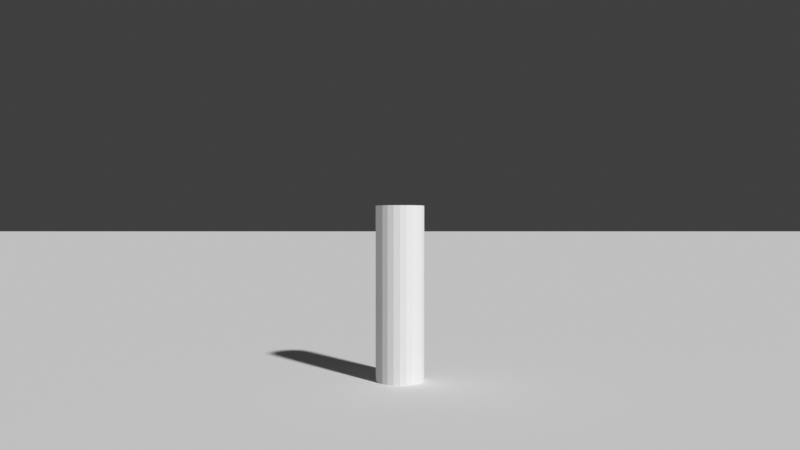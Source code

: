 # Source: ch09_07_composition_starter.blend  (saved by Blender 5.3.31; exported with 4.5.12 LTS)
import bpy
from mathutils import Matrix  # noqa: F401  (used for matrix-valued properties, if any)

bpy.ops.wm.read_factory_settings(use_empty=True)
scene = bpy.context.scene
scene.name = 'SC_COMPOSE'

# ---- world
world_wo_sky = bpy.data.worlds.new('WO_Sky'); scene.world = world_wo_sky
world_wo_sky.use_nodes = True; world_wo_sky.node_tree.nodes.clear()
_N = world_wo_sky.node_tree.nodes; _L = world_wo_sky.node_tree.links
n0 = _N.new('ShaderNodeBackground'); n0.name = 'Background'; n0.location = (-200, 100)
n0.inputs[0].default_value = (0.05, 0.05, 0.05, 1.0)
n1 = _N.new('ShaderNodeOutputWorld'); n1.name = 'World Output'; n1.location = (200, 100)
_L.new(n0.outputs[0], n1.inputs[0])
n1.is_active_output = True
world_wo_sky.color = (0.4, 0.6, 1.0)

# ---- cameras
cam_cam = bpy.data.cameras.new('CAM')
cam_cam.lens = 35.0

# ---- meshes
me_me_ground = bpy.data.meshes.new('ME_Ground')
me_me_ground.from_pydata([(-200.0, -200.0, 0.0), (200.0, -200.0, 0.0), (-200.0, 200.0, 0.0), (200.0, 200.0, 0.0)], [], [(0, 1, 3, 2)])
me_me_ground.update()
me_me_subject = bpy.data.meshes.new('ME_Subject')
me_me_subject.from_pydata([(0.0, 0.25, -0.9), (0.0, 0.25, 0.9), (0.0647, 0.2415, -0.9), (0.0647, 0.2415, 0.9), (0.125, 0.2165, -0.9), (0.125, 0.2165, 0.9), (0.1768, 0.1768, -0.9), (0.1768, 0.1768, 0.9), (0.2165, 0.125, -0.9), (0.2165, 0.125, 0.9), (0.2415, 0.0647, -0.9), (0.2415, 0.0647, 0.9), (0.25, 0.0, -0.9), (0.25, 0.0, 0.9), (0.2415, -0.0647, -0.9), (0.2415, -0.0647, 0.9), (0.2165, -0.125, -0.9), (0.2165, -0.125, 0.9), (0.1768, -0.1768, -0.9), (0.1768, -0.1768, 0.9), (0.125, -0.2165, -0.9), (0.125, -0.2165, 0.9), (0.0647, -0.2415, -0.9), (0.0647, -0.2415, 0.9), (0.0, -0.25, -0.9), (0.0, -0.25, 0.9), (-0.0647, -0.2415, -0.9), (-0.0647, -0.2415, 0.9), (-0.125, -0.2165, -0.9), (-0.125, -0.2165, 0.9), (-0.1768, -0.1768, -0.9), (-0.1768, -0.1768, 0.9), (-0.2165, -0.125, -0.9), (-0.2165, -0.125, 0.9), (-0.2415, -0.0647, -0.9), (-0.2415, -0.0647, 0.9), (-0.25, 0.0, -0.9), (-0.25, 0.0, 0.9), (-0.2415, 0.0647, -0.9), (-0.2415, 0.0647, 0.9), (-0.2165, 0.125, -0.9), (-0.2165, 0.125, 0.9), (-0.1768, 0.1768, -0.9), (-0.1768, 0.1768, 0.9), (-0.125, 0.2165, -0.9), (-0.125, 0.2165, 0.9), (-0.0647, 0.2415, -0.9), (-0.0647, 0.2415, 0.9)], [], [(0, 1, 3, 2), (2, 3, 5, 4), (4, 5, 7, 6), (6, 7, 9, 8), (8, 9, 11, 10), (10, 11, 13, 12), (12, 13, 15, 14), (14, 15, 17, 16), (16, 17, 19, 18), (18, 19, 21, 20), (20, 21, 23, 22), (22, 23, 25, 24), (24, 25, 27, 26), (26, 27, 29, 28), (28, 29, 31, 30), (30, 31, 33, 32), (32, 33, 35, 34), (34, 35, 37, 36), (36, 37, 39, 38), (38, 39, 41, 40), (40, 41, 43, 42), (42, 43, 45, 44), (3, 1, 47, 45, 43, 41, 39, 37, 35, 33, 31, 29, 27, 25, 23, 21, 19, 17, 15, 13, 11, 9, 7, 5), (44, 45, 47, 46), (46, 47, 1, 0), (0, 2, 4, 6, 8, 10, 12, 14, 16, 18, 20, 22, 24, 26, 28, 30, 32, 34, 36, 38, 40, 42, 44, 46)])
me_me_subject.update()

# ---- objects
ob_ground = bpy.data.objects.new('Ground', me_me_ground)
ob_subject = bpy.data.objects.new('Subject', me_me_subject)
ob_cam = bpy.data.objects.new('CAM', cam_cam)

# ---- transforms, parenting, visibility, modifiers, constraints
ob_ground.location = (0.0, 0.0, 0.0)
ob_ground.color = (0.35, 0.35, 0.35, 1.0)
ob_subject.location = (0.0, 8.0, 0.9)
ob_subject.color = (1.0, 0.0, 0.0, 1.0)
ob_cam.location = (0.0, 0.0, 1.6)
ob_cam.rotation_euler = (1.571, 0.0, 0.0)

# ---- collection membership
scene.collection.objects.link(ob_ground)
scene.collection.objects.link(ob_subject)
scene.collection.objects.link(ob_cam)

# ---- scene / render settings (as saved in the file)
scene.camera = ob_cam
scene.frame_start = 1; scene.frame_end = 250; scene.frame_set(1)
scene.render.engine = 'BLENDER_WORKBENCH'
scene.render.resolution_x = 160
scene.render.resolution_y = 90
scene.render.bake_bias = 0.0
scene.render.bake_samples = 0
scene.render.compositor_device = 'GPU'
scene.eevee.use_volume_custom_range = False
scene.eevee.fast_gi_thickness_near = 0.1
scene.eevee.fast_gi_thickness_far = 0.0
scene.eevee.ray_tracing_options.screen_trace_thickness = 0.1
scene.view_settings.view_transform = 'Standard'
bpy.context.view_layer.update()

# ---- added for rendering (the .blend has no usable light): sun
light_auto_sun = bpy.data.lights.new('AutoSun', 'SUN')
light_auto_sun.energy = 3.0
light_auto_sun.angle = 0.0523599
ob_auto_sun = bpy.data.objects.new('AutoSun', light_auto_sun)
scene.collection.objects.link(ob_auto_sun)
ob_auto_sun.rotation_euler = (0.872665, 0.174533, 0.523599)
bpy.context.view_layer.update()

